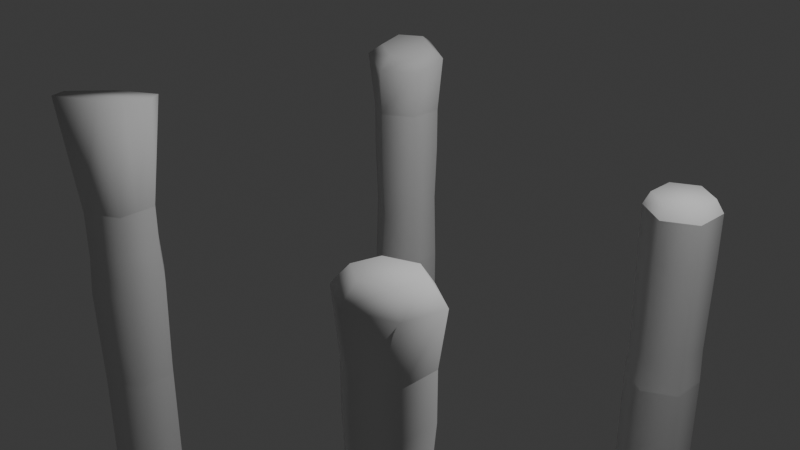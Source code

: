# Source: dock_post.blend  (saved by Blender 4.1.23; exported with 4.5.12 LTS)
import bpy
from mathutils import Matrix  # noqa: F401  (used for matrix-valued properties, if any)

bpy.ops.wm.read_factory_settings(use_empty=True)
scene = bpy.context.scene
scene.name = 'Scene'

# ---- collections
col_collection = bpy.data.collections.new('Collection'); scene.collection.children.link(col_collection)

# ---- world
world_world = bpy.data.worlds.new('World'); scene.world = world_world
world_world.use_nodes = True; world_world.node_tree.nodes.clear()
_N = world_world.node_tree.nodes; _L = world_world.node_tree.links
n0 = _N.new('ShaderNodeOutputWorld'); n0.name = 'World Output'; n0.location = (300, 300)
n1 = _N.new('ShaderNodeBackground'); n1.name = 'Background'; n1.location = (10, 300)
n1.inputs[0].default_value = (0.05088, 0.05088, 0.05088, 1.0)
_L.new(n1.outputs[0], n0.inputs[0])
n0.is_active_output = True
world_world.color = (0.05088, 0.05088, 0.05088)
world_world.use_sun_shadow = False
world_world.sun_shadow_jitter_overblur = 0.0

# ---- cameras
cam_camera = bpy.data.cameras.new('Camera')
cam_camera.clip_end = 100.0
cam_camera.ortho_scale = 7.314

# ---- lights
light_light = bpy.data.lights.new('Light', 'POINT')
light_light.transmission_factor = 0.0
light_light.energy = 1000.0
light_light.shadow_soft_size = 0.1
light_light.shadow_maximum_resolution = 0.006
light_light.use_absolute_resolution = True

# ---- meshes
me_cylinder = bpy.data.meshes.new('Cylinder')
me_cylinder.from_pydata([], [], [])
_uv = me_cylinder.uv_layers.new(name='UVMap')
_uv.uv.foreach_set('vector', [])
me_cylinder.update()
me_cylinder_002 = bpy.data.meshes.new('Cylinder.002')
me_cylinder_002.from_pydata([(2.01, -1.608, 0.1574), (2.357, -1.809, 0.1574), (2.357, -2.21, 0.1574), (2.01, -2.41, 0.1574), (1.663, -2.21, 0.1574), (1.663, -1.809, 0.1574), (1.663, -2.009, 0.1574), (2.444, -1.794, 0.7325), (2.042, -1.539, 0.6893), (2.421, -2.267, 0.796), (1.996, -2.485, 0.8163), (1.594, -2.23, 0.7731), (1.606, -1.994, 0.7414), (1.617, -1.757, 0.7096), (2.276, -1.836, 0.9234), (2.01, -1.667, 0.8947), (2.261, -2.15, 0.9655), (1.979, -2.294, 0.9789), (1.713, -2.125, 0.9503), (1.72, -1.968, 0.9292), (1.728, -1.811, 0.9082)], [], [(2, 1, 7, 9), (13, 12, 19, 20), (6, 4, 11, 12), (1, 0, 8, 7), (3, 2, 9, 10), (0, 5, 13, 8), (4, 3, 10, 11), (5, 6, 12, 13), (14, 15, 20, 19, 18, 17, 16), (12, 11, 18, 19), (10, 9, 16, 17), (7, 8, 15, 14), (8, 13, 20, 15), (11, 10, 17, 18), (9, 7, 14, 16)])
me_cylinder_002.polygons.foreach_set('use_smooth', [True] * 15)
_uv = me_cylinder_002.uv_layers.new(name='UVMap')
_uv.uv.foreach_set('vector', [0.6667, 1.0, 0.8333, 1.0, 0.8333, 1.0, 0.6667, 1.0, 0.1667, 1.0, 0.25, 1.0, 0.25, 1.0, 0.1667, 1.0, 0.25, 1.0, 0.3333, 1.0, 0.3333, 1.0, 0.25, 1.0, 0.8333, 1.0, 1.0, 1.0, 1.0, 1.0, 0.8333, 1.0, 0.5, 1.0, 0.6667, 1.0, 0.6667, 1.0, 0.5, 1.0, -8.941e-08, 1.0, 0.1667, 1.0, 0.1667, 1.0, -8.941e-08, 1.0, 0.3333, 1.0, 0.5, 1.0, 0.5, 1.0, 0.3333, 1.0, 0.1667, 1.0, 0.25, 1.0, 0.25, 1.0, 0.1667, 1.0, 0.4578, 0.37, 0.25, 0.49, 0.04215, 0.37, 0.04215, 0.25, 0.04215, 0.13, 0.25, 0.01, 0.4578, 0.13, 0.25, 1.0, 0.3333, 1.0, 0.3333, 1.0, 0.25, 1.0, 0.5, 1.0, 0.6667, 1.0, 0.6667, 1.0, 0.5, 1.0, 0.8333, 1.0, 1.0, 1.0, 1.0, 1.0, 0.8333, 1.0, -8.941e-08, 1.0, 0.1667, 1.0, 0.1667, 1.0, -8.941e-08, 1.0, 0.3333, 1.0, 0.5, 1.0, 0.5, 1.0, 0.3333, 1.0, 0.6667, 1.0, 0.8333, 1.0, 0.8333, 1.0, 0.6667, 1.0])
me_cylinder_002.update()
me_cylinder_003 = bpy.data.meshes.new('Cylinder.003')
me_cylinder_003.from_pydata([(-2.0, -1.608, 0.1574), (-1.652, -1.809, 0.1574), (-1.652, -2.21, 0.1574), (-2.0, -2.41, 0.1574), (-2.347, -2.21, 0.1574), (-2.347, -1.809, 0.1574), (-1.652, -2.009, 0.1574), (-1.519, -1.804, 1.333), (-1.923, -1.482, 1.196), (-1.564, -2.063, 1.38), (-2.105, -2.518, 1.386), (-1.61, -2.322, 1.427), (-2.51, -2.196, 1.249), (-2.418, -1.678, 1.155)], [], [(4, 3, 10, 12), (7, 8, 13, 12, 10, 11, 9), (6, 1, 7, 9), (5, 4, 12, 13), (2, 6, 9, 11), (1, 0, 8, 7), (3, 2, 11, 10), (0, 5, 13, 8)])
me_cylinder_003.polygons.foreach_set('use_smooth', [True] * 8)
_uv = me_cylinder_003.uv_layers.new(name='UVMap')
_uv.uv.foreach_set('vector', [0.3333, 1.0, 0.5, 1.0, 0.5, 1.0, 0.3333, 1.0, 0.4578, 0.37, 0.25, 0.49, 0.04215, 0.37, 0.04215, 0.13, 0.25, 0.01, 0.4578, 0.13, 0.4578, 0.25, 0.75, 1.0, 0.8333, 1.0, 0.8333, 1.0, 0.75, 1.0, 0.1667, 1.0, 0.3333, 1.0, 0.3333, 1.0, 0.1667, 1.0, 0.6667, 1.0, 0.75, 1.0, 0.75, 1.0, 0.6667, 1.0, 0.8333, 1.0, 1.0, 1.0, 1.0, 1.0, 0.8333, 1.0, 0.5, 1.0, 0.6667, 1.0, 0.6667, 1.0, 0.5, 1.0, -8.941e-08, 1.0, 0.1667, 1.0, 0.1667, 1.0, -8.941e-08, 1.0])
me_cylinder_003.update()
me_cylinder_004 = bpy.data.meshes.new('Cylinder.004')
me_cylinder_004.from_pydata([(-2.0, 2.401, 0.1574), (-1.652, 2.2, 0.1574), (-1.652, 1.8, 0.1574), (-2.0, 1.599, 0.1574), (-2.347, 1.8, 0.1574), (-2.347, 2.2, 0.1574), (-1.652, 2.0, 0.1574), (-1.633, 2.26, 0.8024), (-2.044, 2.444, 0.8868), (-1.614, 2.035, 0.7632), (-1.968, 1.545, 0.7301), (-1.595, 1.811, 0.724), (-2.379, 1.728, 0.8145), (-2.417, 2.178, 0.8929), (-1.742, 2.171, 0.9309), (-2.012, 2.292, 0.9864), (-1.729, 2.023, 0.9051), (-1.962, 1.7, 0.8834), (-1.716, 1.875, 0.8794), (-2.232, 1.821, 0.9389), (-2.257, 2.117, 0.9904)], [], [(4, 3, 10, 12), (11, 9, 16, 18), (6, 1, 7, 9), (5, 4, 12, 13), (2, 6, 9, 11), (1, 0, 8, 7), (3, 2, 11, 10), (0, 5, 13, 8), (14, 15, 20, 19, 17, 18, 16), (13, 12, 19, 20), (10, 11, 18, 17), (7, 8, 15, 14), (8, 13, 20, 15), (12, 10, 17, 19), (9, 7, 14, 16)])
me_cylinder_004.polygons.foreach_set('use_smooth', [True] * 15)
_uv = me_cylinder_004.uv_layers.new(name='UVMap')
_uv.uv.foreach_set('vector', [0.3333, 1.0, 0.5, 1.0, 0.5, 1.0, 0.3333, 1.0, 0.6667, 1.0, 0.75, 1.0, 0.75, 1.0, 0.6667, 1.0, 0.75, 1.0, 0.8333, 1.0, 0.8333, 1.0, 0.75, 1.0, 0.1667, 1.0, 0.3333, 1.0, 0.3333, 1.0, 0.1667, 1.0, 0.6667, 1.0, 0.75, 1.0, 0.75, 1.0, 0.6667, 1.0, 0.8333, 1.0, 1.0, 1.0, 1.0, 1.0, 0.8333, 1.0, 0.5, 1.0, 0.6667, 1.0, 0.6667, 1.0, 0.5, 1.0, -8.941e-08, 1.0, 0.1667, 1.0, 0.1667, 1.0, -8.941e-08, 1.0, 0.4578, 0.37, 0.25, 0.49, 0.04215, 0.37, 0.04215, 0.13, 0.25, 0.01, 0.4578, 0.13, 0.4578, 0.25, 0.1667, 1.0, 0.3333, 1.0, 0.3333, 1.0, 0.1667, 1.0, 0.5, 1.0, 0.6667, 1.0, 0.6667, 1.0, 0.5, 1.0, 0.8333, 1.0, 1.0, 1.0, 1.0, 1.0, 0.8333, 1.0, -8.941e-08, 1.0, 0.1667, 1.0, 0.1667, 1.0, -8.941e-08, 1.0, 0.3333, 1.0, 0.5, 1.0, 0.5, 1.0, 0.3333, 1.0, 0.75, 1.0, 0.8333, 1.0, 0.8333, 1.0, 0.75, 1.0])
me_cylinder_004.update()
me_cylinder_005 = bpy.data.meshes.new('Cylinder.005')
me_cylinder_005.from_pydata([(2.01, 2.401, 0.1574), (2.357, 2.2, 0.1574), (2.357, 1.8, 0.1574), (2.01, 1.599, 0.1574), (1.663, 1.8, 0.1574), (1.663, 2.2, 0.1574), (1.663, 2.0, 0.1574), (2.278, 2.161, 0.3022), (2.0, 2.321, 0.3022), (2.278, 1.839, 0.3022), (2.0, 1.679, 0.3022), (1.722, 1.839, 0.3022), (1.722, 2.0, 0.3022), (1.722, 2.161, 0.3022)], [], [(6, 4, 11, 12), (7, 8, 13, 12, 11, 10, 9), (1, 0, 8, 7), (5, 6, 12, 13), (3, 2, 9, 10), (0, 5, 13, 8), (4, 3, 10, 11), (2, 1, 7, 9)])
me_cylinder_005.polygons.foreach_set('use_smooth', [True] * 8)
_uv = me_cylinder_005.uv_layers.new(name='UVMap')
_uv.uv.foreach_set('vector', [0.25, 1.0, 0.3333, 1.0, 0.3333, 1.0, 0.25, 1.0, 0.4578, 0.37, 0.25, 0.49, 0.04215, 0.37, 0.04215, 0.25, 0.04215, 0.13, 0.25, 0.01, 0.4578, 0.13, 0.8333, 1.0, 1.0, 1.0, 1.0, 1.0, 0.8333, 1.0, 0.1667, 1.0, 0.25, 1.0, 0.25, 1.0, 0.1667, 1.0, 0.5, 1.0, 0.6667, 1.0, 0.6667, 1.0, 0.5, 1.0, -8.941e-08, 1.0, 0.1667, 1.0, 0.1667, 1.0, -8.941e-08, 1.0, 0.3333, 1.0, 0.5, 1.0, 0.5, 1.0, 0.3333, 1.0, 0.6667, 1.0, 0.8333, 1.0, 0.8333, 1.0, 0.6667, 1.0])
me_cylinder_005.update()
me_cylinder_006 = bpy.data.meshes.new('Cylinder.006')
me_cylinder_006.from_pydata([(2.01, 2.401, -1.847), (2.01, 2.401, 0.1574), (2.357, 2.2, -1.847), (2.357, 2.2, 0.1574), (2.357, 1.8, -1.847), (2.357, 1.8, 0.1574), (2.01, 1.599, -1.847), (2.01, 1.599, 0.1574), (1.663, 1.8, -1.847), (1.663, 1.8, 0.1574), (1.663, 2.2, -1.847), (1.663, 2.2, 0.1574), (2.01, 2.401, -0.3438), (2.357, 2.2, -0.3438), (2.357, 1.8, -0.3438), (2.01, 1.599, -0.3438), (1.663, 1.8, -0.3438), (1.663, 2.2, -0.3438), (2.345, 2.191, -1.449), (2.345, 1.809, -1.449), (2.014, 1.618, -1.449), (1.683, 1.809, -1.449), (1.683, 2.191, -1.449), (2.014, 2.382, -1.449)], [], [(12, 1, 3, 13), (13, 3, 5, 14), (14, 5, 7, 15), (15, 7, 9, 16), (21, 16, 17, 22), (17, 11, 1, 12), (22, 17, 12, 23), (20, 15, 16, 21), (19, 14, 15, 20), (18, 13, 14, 19), (23, 12, 13, 18), (16, 9, 11, 17), (0, 23, 18, 2), (2, 18, 19, 4), (4, 19, 20, 6), (6, 20, 21, 8), (10, 22, 23, 0), (21, 22, 10, 8)])
me_cylinder_006.polygons.foreach_set('use_smooth', [True] * 18)
_uv = me_cylinder_006.uv_layers.new(name='UVMap')
_uv.uv.foreach_set('vector', [1.0, 0.875, 1.0, 1.0, 0.8333, 1.0, 0.8333, 0.875, 0.8333, 0.875, 0.8333, 1.0, 0.6667, 1.0, 0.6667, 0.875, 0.6667, 0.875, 0.6667, 1.0, 0.5, 1.0, 0.5, 0.875, 0.5, 0.875, 0.5, 1.0, 0.3333, 1.0, 0.3333, 0.875, 0.3333, 0.5993, 0.3333, 0.875, 0.1667, 0.875, 0.1667, 0.5993, 0.1667, 0.875, 0.1667, 1.0, -8.941e-08, 1.0, -8.941e-08, 0.875, 0.1667, 0.5993, 0.1667, 0.875, -8.941e-08, 0.875, -8.941e-08, 0.5993, 0.5, 0.5993, 0.5, 0.875, 0.3333, 0.875, 0.3333, 0.5993, 0.6667, 0.5993, 0.6667, 0.875, 0.5, 0.875, 0.5, 0.5993, 0.8333, 0.5993, 0.8333, 0.875, 0.6667, 0.875, 0.6667, 0.5993, 1.0, 0.5993, 1.0, 0.875, 0.8333, 0.875, 0.8333, 0.5993, 0.3333, 0.875, 0.3333, 1.0, 0.1667, 1.0, 0.1667, 0.875, 1.0, 0.5, 1.0, 0.5993, 0.8333, 0.5993, 0.8333, 0.5, 0.8333, 0.5, 0.8333, 0.5993, 0.6667, 0.5993, 0.6667, 0.5, 0.6667, 0.5, 0.6667, 0.5993, 0.5, 0.5993, 0.5, 0.5, 0.5, 0.5, 0.5, 0.5993, 0.3333, 0.5993, 0.3333, 0.5, 0.1667, 0.5, 0.1667, 0.5993, -8.941e-08, 0.5993, -8.941e-08, 0.5, 0.3333, 0.5993, 0.1667, 0.5993, 0.1667, 0.5, 0.3333, 0.5])
me_cylinder_006.update()
me_cylinder_007 = bpy.data.meshes.new('Cylinder.007')
me_cylinder_007.from_pydata([(2.01, -1.608, -1.847), (2.01, -1.608, 0.1574), (2.357, -1.809, -1.847), (2.357, -1.809, 0.1574), (2.357, -2.21, -1.847), (2.357, -2.21, 0.1574), (2.01, -2.41, -1.847), (2.01, -2.41, 0.1574), (1.663, -2.21, -1.847), (1.663, -2.21, 0.1574), (1.663, -1.809, -1.847), (1.663, -1.809, 0.1574), (2.01, -1.608, -0.3438), (2.357, -1.809, -0.3438), (2.357, -2.21, -0.3438), (2.01, -2.41, -0.3438), (1.663, -2.21, -0.3438), (1.663, -1.809, -0.3438), (2.327, -1.834, -0.8386), (2.342, -2.204, -0.951), (2.023, -2.381, -1.08), (1.687, -2.188, -1.096), (1.672, -1.817, -0.9834), (1.991, -1.64, -0.8548)], [], [(12, 1, 3, 13), (13, 3, 5, 14), (14, 5, 7, 15), (15, 7, 9, 16), (21, 16, 17, 22), (17, 11, 1, 12), (22, 17, 12, 23), (20, 15, 16, 21), (19, 14, 15, 20), (18, 13, 14, 19), (23, 12, 13, 18), (16, 9, 11, 17), (0, 23, 18, 2), (2, 18, 19, 4), (4, 19, 20, 6), (6, 20, 21, 8), (10, 22, 23, 0), (21, 22, 10, 8)])
me_cylinder_007.polygons.foreach_set('use_smooth', [True] * 18)
_uv = me_cylinder_007.uv_layers.new(name='UVMap')
_uv.uv.foreach_set('vector', [1.0, 0.875, 1.0, 1.0, 0.8333, 1.0, 0.8333, 0.875, 0.8333, 0.875, 0.8333, 1.0, 0.6667, 1.0, 0.6667, 0.875, 0.6667, 0.875, 0.6667, 1.0, 0.5, 1.0, 0.5, 0.875, 0.5, 0.875, 0.5, 1.0, 0.3333, 1.0, 0.3333, 0.875, 0.3333, 0.7083, 0.3333, 0.875, 0.1667, 0.875, 0.1667, 0.7083, 0.1667, 0.875, 0.1667, 1.0, -8.941e-08, 1.0, -8.941e-08, 0.875, 0.1667, 0.7083, 0.1667, 0.875, -8.941e-08, 0.875, -8.941e-08, 0.7083, 0.5, 0.7083, 0.5, 0.875, 0.3333, 0.875, 0.3333, 0.7083, 0.6667, 0.7083, 0.6667, 0.875, 0.5, 0.875, 0.5, 0.7083, 0.8333, 0.7083, 0.8333, 0.875, 0.6667, 0.875, 0.6667, 0.7083, 1.0, 0.7083, 1.0, 0.875, 0.8333, 0.875, 0.8333, 0.7083, 0.3333, 0.875, 0.3333, 1.0, 0.1667, 1.0, 0.1667, 0.875, 1.0, 0.5, 1.0, 0.7083, 0.8333, 0.7083, 0.8333, 0.5, 0.8333, 0.5, 0.8333, 0.7083, 0.6667, 0.7083, 0.6667, 0.5, 0.6667, 0.5, 0.6667, 0.7083, 0.5, 0.7083, 0.5, 0.5, 0.5, 0.5, 0.5, 0.7083, 0.3333, 0.7083, 0.3333, 0.5, 0.1667, 0.5, 0.1667, 0.7083, -8.941e-08, 0.7083, -8.941e-08, 0.5, 0.3333, 0.7083, 0.1667, 0.7083, 0.1667, 0.5, 0.3333, 0.5])
me_cylinder_007.update()
me_cylinder_008 = bpy.data.meshes.new('Cylinder.008')
me_cylinder_008.from_pydata([(-2.0, -1.608, -1.847), (-2.0, -1.608, 0.1574), (-1.652, -1.809, -1.847), (-1.652, -1.809, 0.1574), (-1.652, -2.21, -1.847), (-1.652, -2.21, 0.1574), (-2.0, -2.41, -1.847), (-2.0, -2.41, 0.1574), (-2.347, -2.21, -1.847), (-2.347, -2.21, 0.1574), (-2.347, -1.809, -1.847), (-2.347, -1.809, 0.1574), (-2.0, -1.608, -0.3438), (-1.652, -1.809, -0.3438), (-1.652, -2.21, -0.3438), (-2.0, -2.41, -0.3438), (-2.347, -2.21, -0.3438), (-2.347, -1.809, -0.3438), (-1.631, -1.795, -0.7539), (-1.631, -2.224, -0.7539), (-2.003, -2.439, -0.7539), (-2.375, -2.224, -0.7539), (-2.375, -1.795, -0.7539), (-2.003, -1.58, -0.7539)], [], [(12, 1, 3, 13), (18, 13, 14, 19), (14, 5, 7, 15), (15, 7, 9, 16), (16, 9, 11, 17), (17, 11, 1, 12), (22, 17, 12, 23), (21, 16, 17, 22), (20, 15, 16, 21), (19, 14, 15, 20), (23, 12, 13, 18), (13, 3, 5, 14), (0, 23, 18, 2), (4, 19, 20, 6), (6, 20, 21, 8), (8, 21, 22, 10), (10, 22, 23, 0), (18, 19, 4, 2)])
me_cylinder_008.polygons.foreach_set('use_smooth', [True] * 18)
_uv = me_cylinder_008.uv_layers.new(name='UVMap')
_uv.uv.foreach_set('vector', [1.0, 0.875, 1.0, 1.0, 0.8333, 1.0, 0.8333, 0.875, 0.8333, 0.6409, 0.8333, 0.875, 0.6667, 0.875, 0.6667, 0.6409, 0.6667, 0.875, 0.6667, 1.0, 0.5, 1.0, 0.5, 0.875, 0.5, 0.875, 0.5, 1.0, 0.3333, 1.0, 0.3333, 0.875, 0.3333, 0.875, 0.3333, 1.0, 0.1667, 1.0, 0.1667, 0.875, 0.1667, 0.875, 0.1667, 1.0, -8.941e-08, 1.0, -8.941e-08, 0.875, 0.1667, 0.6409, 0.1667, 0.875, -8.941e-08, 0.875, -8.941e-08, 0.6409, 0.3333, 0.6409, 0.3333, 0.875, 0.1667, 0.875, 0.1667, 0.6409, 0.5, 0.6409, 0.5, 0.875, 0.3333, 0.875, 0.3333, 0.6409, 0.6667, 0.6409, 0.6667, 0.875, 0.5, 0.875, 0.5, 0.6409, 1.0, 0.6409, 1.0, 0.875, 0.8333, 0.875, 0.8333, 0.6409, 0.8333, 0.875, 0.8333, 1.0, 0.6667, 1.0, 0.6667, 0.875, 1.0, 0.5, 1.0, 0.6409, 0.8333, 0.6409, 0.8333, 0.5, 0.6667, 0.5, 0.6667, 0.6409, 0.5, 0.6409, 0.5, 0.5, 0.5, 0.5, 0.5, 0.6409, 0.3333, 0.6409, 0.3333, 0.5, 0.3333, 0.5, 0.3333, 0.6409, 0.1667, 0.6409, 0.1667, 0.5, 0.1667, 0.5, 0.1667, 0.6409, -8.941e-08, 0.6409, -8.941e-08, 0.5, 0.8333, 0.6409, 0.6667, 0.6409, 0.6667, 0.5, 0.8333, 0.5])
me_cylinder_008.update()
me_cylinder_009 = bpy.data.meshes.new('Cylinder.009')
me_cylinder_009.from_pydata([(-2.0, 2.401, -1.847), (-2.0, 2.401, 0.1574), (-1.652, 2.2, -1.847), (-1.652, 2.2, 0.1574), (-1.652, 1.8, -1.847), (-1.652, 1.8, 0.1574), (-2.0, 1.599, -1.847), (-2.0, 1.599, 0.1574), (-2.347, 1.8, -1.847), (-2.347, 1.8, 0.1574), (-2.347, 2.2, -1.847), (-2.347, 2.2, 0.1574), (-2.0, 2.401, -0.3438), (-1.652, 2.2, -0.3438), (-1.652, 1.8, -0.3438), (-2.0, 1.599, -0.3438), (-2.347, 1.8, -0.3438), (-2.347, 2.2, -0.3438), (-1.662, 2.181, -1.026), (-1.662, 1.819, -1.165), (-1.998, 1.638, -1.235), (-2.333, 1.819, -1.165), (-2.333, 2.181, -1.026), (-1.998, 2.362, -0.956)], [], [(12, 1, 3, 13), (18, 13, 14, 19), (14, 5, 7, 15), (15, 7, 9, 16), (16, 9, 11, 17), (17, 11, 1, 12), (22, 17, 12, 23), (21, 16, 17, 22), (20, 15, 16, 21), (19, 14, 15, 20), (23, 12, 13, 18), (13, 3, 5, 14), (0, 23, 18, 2), (4, 19, 20, 6), (6, 20, 21, 8), (8, 21, 22, 10), (10, 22, 23, 0), (18, 19, 4, 2)])
me_cylinder_009.polygons.foreach_set('use_smooth', [True] * 18)
_uv = me_cylinder_009.uv_layers.new(name='UVMap')
_uv.uv.foreach_set('vector', [1.0, 0.875, 1.0, 1.0, 0.8333, 1.0, 0.8333, 0.875, 0.8333, 0.6875, 0.8333, 0.875, 0.6667, 0.875, 0.6667, 0.6875, 0.6667, 0.875, 0.6667, 1.0, 0.5, 1.0, 0.5, 0.875, 0.5, 0.875, 0.5, 1.0, 0.3333, 1.0, 0.3333, 0.875, 0.3333, 0.875, 0.3333, 1.0, 0.1667, 1.0, 0.1667, 0.875, 0.1667, 0.875, 0.1667, 1.0, -8.941e-08, 1.0, -8.941e-08, 0.875, 0.1667, 0.6875, 0.1667, 0.875, -8.941e-08, 0.875, -8.941e-08, 0.6875, 0.3333, 0.6875, 0.3333, 0.875, 0.1667, 0.875, 0.1667, 0.6875, 0.5, 0.6875, 0.5, 0.875, 0.3333, 0.875, 0.3333, 0.6875, 0.6667, 0.6875, 0.6667, 0.875, 0.5, 0.875, 0.5, 0.6875, 1.0, 0.6875, 1.0, 0.875, 0.8333, 0.875, 0.8333, 0.6875, 0.8333, 0.875, 0.8333, 1.0, 0.6667, 1.0, 0.6667, 0.875, 1.0, 0.5, 1.0, 0.6875, 0.8333, 0.6875, 0.8333, 0.5, 0.6667, 0.5, 0.6667, 0.6875, 0.5, 0.6875, 0.5, 0.5, 0.5, 0.5, 0.5, 0.6875, 0.3333, 0.6875, 0.3333, 0.5, 0.3333, 0.5, 0.3333, 0.6875, 0.1667, 0.6875, 0.1667, 0.5, 0.1667, 0.5, 0.1667, 0.6875, -8.941e-08, 0.6875, -8.941e-08, 0.5, 0.8333, 0.6875, 0.6667, 0.6875, 0.6667, 0.5, 0.8333, 0.5])
me_cylinder_009.update()
me_cylinder_010 = bpy.data.meshes.new('Cylinder.010')
me_cylinder_010.from_pydata([(2.01, -1.608, -1.847), (2.357, -1.809, -1.847), (2.357, -2.21, -1.847), (2.01, -2.41, -1.847), (1.663, -2.21, -1.847), (1.663, -1.809, -1.847), (2.01, -1.608, -8.467), (2.357, -1.809, -8.467), (2.357, -2.21, -8.467), (2.01, -2.41, -8.467), (1.663, -2.21, -8.467), (1.663, -1.809, -8.467)], [], [(0, 1, 7, 6), (2, 3, 9, 8), (4, 5, 11, 10), (5, 0, 6, 11), (3, 4, 10, 9), (1, 2, 8, 7)])
me_cylinder_010.polygons.foreach_set('use_smooth', [True] * 6)
_uv = me_cylinder_010.uv_layers.new(name='UVMap')
_uv.uv.foreach_set('vector', [1.0, 0.5, 0.8333, 0.5, 0.8333, 0.5, 1.0, 0.5, 0.6667, 0.5, 0.5, 0.5, 0.5, 0.5, 0.6667, 0.5, 0.3333, 0.5, 0.1667, 0.5, 0.1667, 0.5, 0.3333, 0.5, 0.1667, 0.5, -8.941e-08, 0.5, -8.941e-08, 0.5, 0.1667, 0.5, 0.5, 0.5, 0.3333, 0.5, 0.3333, 0.5, 0.5, 0.5, 0.8333, 0.5, 0.6667, 0.5, 0.6667, 0.5, 0.8333, 0.5])
me_cylinder_010.update()
me_cylinder_011 = bpy.data.meshes.new('Cylinder.011')
me_cylinder_011.from_pydata([(2.01, 2.401, -1.847), (2.357, 2.2, -1.847), (2.357, 1.8, -1.847), (2.01, 1.599, -1.847), (1.663, 1.8, -1.847), (1.663, 2.2, -1.847), (2.01, 2.401, -8.467), (2.357, 2.2, -8.467), (2.357, 1.8, -8.467), (2.01, 1.599, -8.467), (1.663, 1.8, -8.467), (1.663, 2.2, -8.467)], [], [(0, 1, 7, 6), (2, 3, 9, 8), (4, 5, 11, 10), (5, 0, 6, 11), (3, 4, 10, 9), (1, 2, 8, 7)])
me_cylinder_011.polygons.foreach_set('use_smooth', [True] * 6)
_uv = me_cylinder_011.uv_layers.new(name='UVMap')
_uv.uv.foreach_set('vector', [1.0, 0.5, 0.8333, 0.5, 0.8333, 0.5, 1.0, 0.5, 0.6667, 0.5, 0.5, 0.5, 0.5, 0.5, 0.6667, 0.5, 0.3333, 0.5, 0.1667, 0.5, 0.1667, 0.5, 0.3333, 0.5, 0.1667, 0.5, -8.941e-08, 0.5, -8.941e-08, 0.5, 0.1667, 0.5, 0.5, 0.5, 0.3333, 0.5, 0.3333, 0.5, 0.5, 0.5, 0.8333, 0.5, 0.6667, 0.5, 0.6667, 0.5, 0.8333, 0.5])
me_cylinder_011.update()
me_cylinder_012 = bpy.data.meshes.new('Cylinder.012')
me_cylinder_012.from_pydata([(-2.0, -1.608, -1.847), (-1.652, -1.809, -1.847), (-1.652, -2.21, -1.847), (-2.0, -2.41, -1.847), (-2.347, -2.21, -1.847), (-2.347, -1.809, -1.847), (-2.0, -1.608, -8.467), (-1.652, -1.809, -8.467), (-1.652, -2.21, -8.467), (-2.0, -2.41, -8.467), (-2.347, -2.21, -8.467), (-2.347, -1.809, -8.467)], [], [(1, 2, 8, 7), (2, 3, 9, 8), (5, 0, 6, 11), (3, 4, 10, 9), (0, 1, 7, 6), (4, 5, 11, 10)])
me_cylinder_012.polygons.foreach_set('use_smooth', [True] * 6)
_uv = me_cylinder_012.uv_layers.new(name='UVMap')
_uv.uv.foreach_set('vector', [0.8333, 0.5, 0.6667, 0.5, 0.6667, 0.5, 0.8333, 0.5, 0.6667, 0.5, 0.5, 0.5, 0.5, 0.5, 0.6667, 0.5, 0.1667, 0.5, -8.941e-08, 0.5, -8.941e-08, 0.5, 0.1667, 0.5, 0.5, 0.5, 0.3333, 0.5, 0.3333, 0.5, 0.5, 0.5, 1.0, 0.5, 0.8333, 0.5, 0.8333, 0.5, 1.0, 0.5, 0.3333, 0.5, 0.1667, 0.5, 0.1667, 0.5, 0.3333, 0.5])
me_cylinder_012.update()
me_cylinder_013 = bpy.data.meshes.new('Cylinder.013')
me_cylinder_013.from_pydata([(-2.0, 2.401, -1.847), (-1.652, 2.2, -1.847), (-1.652, 1.8, -1.847), (-2.0, 1.599, -1.847), (-2.347, 1.8, -1.847), (-2.347, 2.2, -1.847), (-2.0, 2.401, -8.467), (-1.652, 2.2, -8.467), (-1.652, 1.8, -8.467), (-2.0, 1.599, -8.467), (-2.347, 1.8, -8.467), (-2.347, 2.2, -8.467)], [], [(3, 4, 10, 9), (0, 1, 7, 6), (4, 5, 11, 10), (1, 2, 8, 7), (2, 3, 9, 8), (5, 0, 6, 11)])
me_cylinder_013.polygons.foreach_set('use_smooth', [True] * 6)
_uv = me_cylinder_013.uv_layers.new(name='UVMap')
_uv.uv.foreach_set('vector', [0.5, 0.5, 0.3333, 0.5, 0.3333, 0.5, 0.5, 0.5, 1.0, 0.5, 0.8333, 0.5, 0.8333, 0.5, 1.0, 0.5, 0.3333, 0.5, 0.1667, 0.5, 0.1667, 0.5, 0.3333, 0.5, 0.8333, 0.5, 0.6667, 0.5, 0.6667, 0.5, 0.8333, 0.5, 0.6667, 0.5, 0.5, 0.5, 0.5, 0.5, 0.6667, 0.5, 0.1667, 0.5, -8.941e-08, 0.5, -8.941e-08, 0.5, 0.1667, 0.5])
me_cylinder_013.update()

# ---- objects
ob_light = bpy.data.objects.new('Light', light_light)
ob_camera = bpy.data.objects.new('Camera', cam_camera)
ob_pillar = bpy.data.objects.new('pillar', me_cylinder)
ob_post_top1 = bpy.data.objects.new('post_top1', me_cylinder_002)
ob_post_top2 = bpy.data.objects.new('post_top2', me_cylinder_003)
ob_post_top3 = bpy.data.objects.new('post_top3', me_cylinder_004)
ob_post_top4 = bpy.data.objects.new('post_top4', me_cylinder_005)
ob_post_middle4 = bpy.data.objects.new('post_middle4', me_cylinder_006)
ob_post_middle1 = bpy.data.objects.new('post_middle1', me_cylinder_007)
ob_post_middle2 = bpy.data.objects.new('post_middle2', me_cylinder_008)
ob_post_middle3 = bpy.data.objects.new('post_middle3', me_cylinder_009)
ob_post_bottom1 = bpy.data.objects.new('post_bottom1', me_cylinder_010)
ob_post_bottom4 = bpy.data.objects.new('post_bottom4', me_cylinder_011)
ob_post_bottom2 = bpy.data.objects.new('post_bottom2', me_cylinder_012)
ob_post_bottom3 = bpy.data.objects.new('post_bottom3', me_cylinder_013)

# ---- transforms, parenting, visibility, modifiers, constraints
ob_light.location = (4.076, 1.005, 5.904)
ob_light.rotation_euler = (0.6503, 0.05522, 1.866)
ob_light.lock_rotations_4d = False
ob_light.empty_display_type = 'ARROWS'
ob_light.color = (0.0, 0.0, 0.0, 0.0)
ob_light.lineart.crease_threshold = 0.0
ob_camera.location = (7.359, -6.926, 4.958)
ob_camera.rotation_euler = (1.109, 0.0, 0.8149)
ob_camera.lock_rotations_4d = False
ob_camera.empty_display_type = 'ARROWS'
ob_camera.color = (0.0, 0.0, 0.0, 0.0)
ob_camera.display_type = 'WIRE'
ob_camera.lineart.crease_threshold = 0.0
ob_pillar.location = (0.0, 0.0, 0.0)
ob_post_top1.location = (0.0, 0.0, 0.0)
ob_post_top2.location = (0.0, 0.0, 0.0)
ob_post_top3.location = (0.0, 0.0, 0.0)
ob_post_top4.location = (0.0, 0.0, 0.0)
ob_post_middle4.location = (0.0, 0.0, 0.0)
ob_post_middle1.location = (0.0, 0.0, 0.0)
ob_post_middle2.location = (0.0, 0.0, 0.0)
ob_post_middle3.location = (0.0, 0.0, 0.0)
ob_post_bottom1.location = (0.0, 0.0, 0.0)
ob_post_bottom4.location = (0.0, 0.0, 0.0)
ob_post_bottom2.location = (0.0, 0.0, 0.0)
ob_post_bottom3.location = (0.0, 0.0, 0.0)

# ---- collection membership
col_collection.objects.link(ob_light)
col_collection.objects.link(ob_camera)
col_collection.objects.link(ob_pillar)
col_collection.objects.link(ob_post_top1)
col_collection.objects.link(ob_post_top2)
col_collection.objects.link(ob_post_top3)
col_collection.objects.link(ob_post_top4)
col_collection.objects.link(ob_post_middle4)
col_collection.objects.link(ob_post_middle1)
col_collection.objects.link(ob_post_middle2)
col_collection.objects.link(ob_post_middle3)
col_collection.objects.link(ob_post_bottom1)
col_collection.objects.link(ob_post_bottom4)
col_collection.objects.link(ob_post_bottom2)
col_collection.objects.link(ob_post_bottom3)

# ---- scene / render settings (as saved in the file)
scene.camera = ob_camera
scene.frame_start = 1; scene.frame_end = 250; scene.frame_set(92)
scene.render.engine = 'BLENDER_EEVEE_NEXT'
scene.cycles.sampling_pattern = 'TABULATED_SOBOL'
scene.eevee.ray_tracing_options.trace_max_roughness = 0.0
bpy.context.view_layer.update()

